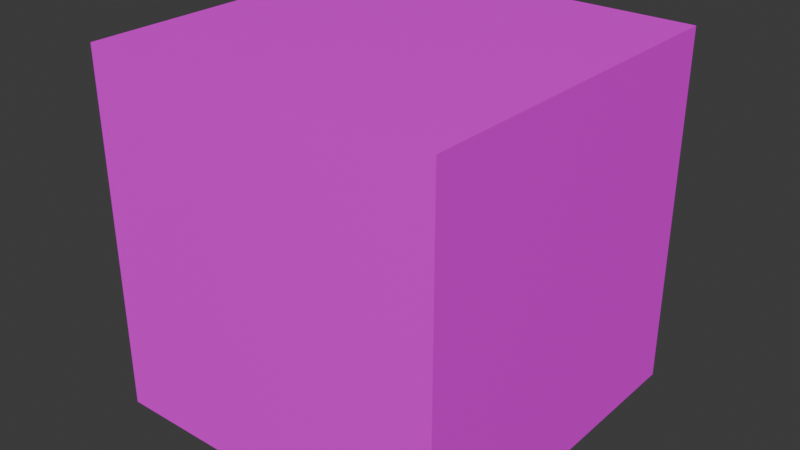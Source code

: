 # Source: Cube.blend  (saved by Blender 4.3.34; exported with 4.5.12 LTS)
import bpy
from mathutils import Matrix  # noqa: F401  (used for matrix-valued properties, if any)

bpy.ops.wm.read_factory_settings(use_empty=True)
scene = bpy.context.scene
scene.name = 'Scene'

# ---- collections
col_collection = bpy.data.collections.new('Collection'); scene.collection.children.link(col_collection)

# ---- images (referenced by path relative to the original .blend; pixels are not part of the script)
import os
ASSET_DIR = os.environ.get("B2B_ASSET_DIR", "")  # directory of the original .blend (textures are referenced by path, not embedded)
HERE = os.path.dirname(os.path.abspath(__file__))  # packed textures are extracted next to this script under _unpacked/

def load_image(name, relpath, width, height, colorspace="sRGB"):
    """Load a texture the original file referenced (path relative to the .blend, or extracted next to this script)."""
    p = next((c for c in (os.path.join(HERE, relpath), os.path.join(ASSET_DIR, relpath)) if relpath and os.path.exists(c)), "")
    if p:
        img = bpy.data.images.load(p, check_existing=True)
        img.name = name
    else:  # same state as the original file: an image datablock whose file is absent (Cycles renders it pink)
        img = bpy.data.images.new(name, width, height)
        img.source = "FILE"
        img.filepath = "//" + (relpath or name)
    img.colorspace_settings.name = colorspace
    return img
img_heatmap12_png = load_image('Heatmap12.png', 'Heatmap12.png', 1024, 1024, 'sRGB')

# ---- materials (node trees are filled in below, after node groups)
mat_heatmap13_mat = bpy.data.materials.new('Heatmap13_Mat')
mat_heatmap13_mat.alpha_threshold = 0.0
mat_heatmap13_mat.roughness = 0.5
mat_heatmap13_mat.line_color = (0.0, 0.0, 0.0, 1.0)

# ---- material node trees
mat_heatmap13_mat.use_nodes = True; mat_heatmap13_mat.node_tree.nodes.clear()
_N = mat_heatmap13_mat.node_tree.nodes; _L = mat_heatmap13_mat.node_tree.links
n0 = _N.new('ShaderNodeOutputMaterial'); n0.name = 'Material Output'; n0.location = (300, 300)
n1 = _N.new('ShaderNodeBsdfPrincipled'); n1.name = 'Principled BSDF'; n1.location = (10, 300)
n1.inputs[3].default_value = 1.45
n2 = _N.new('ShaderNodeTexImage'); n2.name = 'Image Texture'; n2.location = (-311, 302)
n2.image = img_heatmap12_png
_L.new(n1.outputs[0], n0.inputs[0])
_L.new(n2.outputs[0], n1.inputs[0])
n0.is_active_output = True

# ---- world
world_world = bpy.data.worlds.new('World'); scene.world = world_world
world_world.use_nodes = True; world_world.node_tree.nodes.clear()
_N = world_world.node_tree.nodes; _L = world_world.node_tree.links
n0 = _N.new('ShaderNodeOutputWorld'); n0.name = 'World Output'; n0.location = (300, 300)
n1 = _N.new('ShaderNodeBackground'); n1.name = 'Background'; n1.location = (10, 300)
n1.inputs[0].default_value = (0.05088, 0.05088, 0.05088, 1.0)
_L.new(n1.outputs[0], n0.inputs[0])
n0.is_active_output = True
world_world.color = (0.05088, 0.05088, 0.05088)
world_world.sun_shadow_jitter_overblur = 0.0

# ---- meshes
me_cube = bpy.data.meshes.new('Cube')
me_cube.from_pydata([(0.5, 0.5, 0.5), (0.5, 0.5, -0.5), (0.5, -0.5, 0.5), (0.5, -0.5, -0.5), (-0.5, 0.5, 0.5), (-0.5, 0.5, -0.5), (-0.5, -0.5, 0.5), (-0.5, -0.5, -0.5)], [], [(0, 4, 6, 2), (3, 2, 6, 7), (7, 6, 4, 5), (5, 1, 3, 7), (1, 0, 2, 3), (5, 4, 0, 1)])
_uv = me_cube.uv_layers.new(name='UVMap')
_uv.uv.foreach_set('vector', [0.5, 0.6667, -4.371e-08, 0.6667, 2.285e-08, 0.3333, 0.5, 0.3333, 1.0, 0.0, 1.0, 0.3333, 0.5, 0.3333, 0.5, 0.0, 1.0, 1.0, 0.5, 1.0, 0.5, 0.6667, 1.0, 0.6667, 0.5, 7.947e-08, 0.5, 0.3333, 4.47e-08, 0.3333, 8.941e-08, 3.974e-08, 1.0, 0.3333, 1.0, 0.6667, 0.5, 0.6667, 0.5, 0.3333, 0.5, 1.0, 4.47e-08, 1.0, 8.941e-08, 0.6667, 0.5, 0.6667])
me_cube.materials.append(mat_heatmap13_mat)
me_cube.use_mirror_vertex_groups = False
me_cube.update()

# ---- objects
ob_cube = bpy.data.objects.new('Cube', me_cube)

# ---- transforms, parenting, visibility, modifiers, constraints
ob_cube.location = (0.0, 0.0, 0.0)
ob_cube.lock_rotations_4d = False
ob_cube.empty_display_type = 'ARROWS'
ob_cube.lineart.crease_threshold = 0.0

# ---- collection membership
col_collection.objects.link(ob_cube)

# ---- scene / render settings (as saved in the file)
scene.frame_start = 1; scene.frame_end = 250; scene.frame_set(13)
scene.render.engine = 'BLENDER_EEVEE_NEXT'
bpy.context.view_layer.update()

# ---- added for rendering (the .blend has no active camera and no usable light): camera, sun
cam_auto = bpy.data.cameras.new('AutoCamera')
cam_auto.lens = 50.0
cam_auto.sensor_width = 36.0
cam_auto.clip_end = 1000.0
ob_auto_camera = bpy.data.objects.new('AutoCamera', cam_auto)
scene.collection.objects.link(ob_auto_camera)
ob_auto_camera.location = (1.60254, -1.92304, 1.28203)
ob_auto_camera.rotation_euler = (1.09748, -7.21219e-08, 0.694738)
scene.camera = ob_auto_camera
light_auto_sun = bpy.data.lights.new('AutoSun', 'SUN')
light_auto_sun.energy = 3.0
light_auto_sun.angle = 0.0523599
ob_auto_sun = bpy.data.objects.new('AutoSun', light_auto_sun)
scene.collection.objects.link(ob_auto_sun)
ob_auto_sun.rotation_euler = (0.872665, 0.174533, 0.523599)
bpy.context.view_layer.update()
